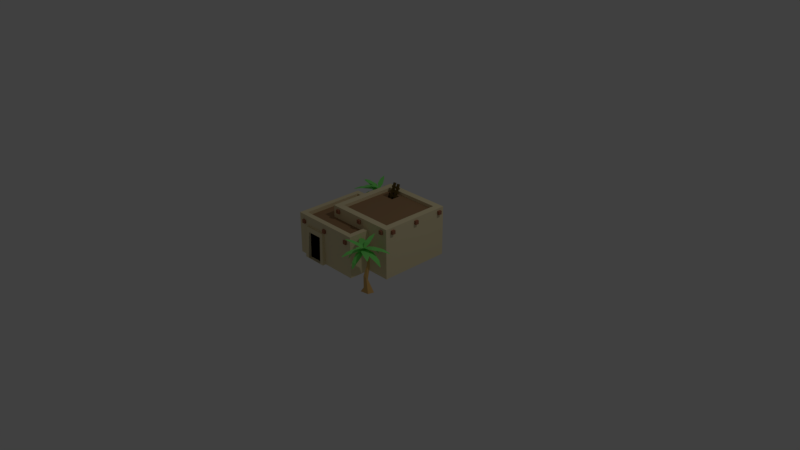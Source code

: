 # Source: house4b.blend  (saved by Blender 2.79.0; exported with 4.5.12 LTS)
import bpy
from mathutils import Matrix  # noqa: F401  (used for matrix-valued properties, if any)

bpy.ops.wm.read_factory_settings(use_empty=True)
scene = bpy.context.scene
scene.name = 'Scene'

# ---- collections
col_collection_1 = bpy.data.collections.new('Collection 1'); scene.collection.children.link(col_collection_1)

# ---- materials (node trees are filled in below, after node groups)
mat_material = bpy.data.materials.new('Material')
mat_material.alpha_threshold = 0.0
mat_material.use_transparent_shadow = False
mat_material.diffuse_color = (0.8, 0.6935, 0.4258, 1.0)
mat_material.roughness = 0.5
mat_material.line_color = (0.0, 0.0, 0.0, 1.0)
mat_material_002 = bpy.data.materials.new('Material.002')
mat_material_002.alpha_threshold = 0.0
mat_material_002.use_transparent_shadow = False
mat_material_002.diffuse_color = (0.0, 0.0, 0.0, 1.0)
mat_material_002.roughness = 0.5
mat_material_005 = bpy.data.materials.new('Material.005')
mat_material_005.alpha_threshold = 0.0
mat_material_005.use_transparent_shadow = False
mat_material_005.diffuse_color = (0.3757, 0.1535, 0.08768, 1.0)
mat_material_005.roughness = 0.5
mat_material_006 = bpy.data.materials.new('Material.006')
mat_material_006.alpha_threshold = 0.0
mat_material_006.use_transparent_shadow = False
mat_material_006.diffuse_color = (0.3672, 0.2225, 0.1142, 1.0)
mat_material_006.roughness = 0.5
mat_material_004 = bpy.data.materials.new('Material.004')
mat_material_004.alpha_threshold = 0.0
mat_material_004.use_transparent_shadow = False
mat_material_004.diffuse_color = (0.2263, 0.8, 0.1713, 1.0)
mat_material_004.roughness = 0.5
mat_material_003 = bpy.data.materials.new('Material.003')
mat_material_003.alpha_threshold = 0.0
mat_material_003.use_transparent_shadow = False
mat_material_003.diffuse_color = (0.7106, 0.4299, 0.1454, 1.0)
mat_material_003.roughness = 0.5
mat_wood = bpy.data.materials.new('wood')
mat_wood.alpha_threshold = 0.0
mat_wood.use_transparent_shadow = False
mat_wood.diffuse_color = (0.1282, 0.08769, 0.01844, 1.0)
mat_wood.roughness = 0.5

# ---- material node trees

# ---- world
world_world = bpy.data.worlds.new('World'); scene.world = world_world
world_world.color = (0.05088, 0.05088, 0.05088)
world_world.use_sun_shadow = False
world_world.sun_shadow_jitter_overblur = 0.0
world_world.cycles.sampling_method = 'MANUAL'

# ---- cameras
cam_camera = bpy.data.cameras.new('Camera')
cam_camera.clip_end = 100.0
cam_camera.lens = 35.0
cam_camera.sensor_width = 32.0
cam_camera.sensor_height = 18.0
cam_camera.ortho_scale = 7.314
cam_camera.dof.focus_distance = 0.0
cam_camera.dof.aperture_fstop = 128.0

# ---- lights
light_lamp = bpy.data.lights.new('Lamp', 'POINT')
light_lamp.transmission_factor = 0.0
light_lamp.cutoff_distance = 30.0
light_lamp.energy = 100.0
light_lamp.shadow_buffer_clip_start = 1.001
light_lamp.shadow_soft_size = 0.1
light_lamp.shadow_maximum_resolution = 0.006
light_lamp.use_absolute_resolution = True

# ---- meshes
me_cube = bpy.data.meshes.new('Cube')
me_cube.from_pydata([(0.3275, 0.381, 0.0047), (0.3275, -0.5862, 0.0047), (-0.6396, -0.5862, 0.0047), (-0.6396, 0.381, 0.0047), (0.3275, 0.381, 0.5644), (0.3275, -0.5862, 0.5644), (-0.6396, -0.5862, 0.5644), (-0.6396, 0.381, 0.5644), (0.6456, 0.6774, 0.0047), (0.6456, -0.2898, 0.0047), (-0.3215, -0.2898, 0.0047), (-0.3215, 0.6774, 0.0047), (0.6456, 0.6774, 0.6767), (0.6456, -0.2898, 0.6767), (-0.3215, -0.2898, 0.6767), (-0.3215, 0.6774, 0.6767), (0.5572, 0.5889, 0.6767), (0.5572, -0.2014, 0.6767), (-0.2331, 0.5889, 0.6767), (-0.2331, -0.2014, 0.6767), (0.5572, 0.5889, 0.6333), (0.5572, -0.2014, 0.6333), (-0.2331, 0.5889, 0.6333), (-0.2331, -0.2014, 0.6333), (0.2582, 0.3117, 0.5644), (0.2582, -0.5169, 0.5644), (-0.5703, 0.3117, 0.5644), (-0.5703, -0.5169, 0.5644), (0.2582, 0.3117, 0.5131), (0.2582, -0.5169, 0.5131), (-0.5703, 0.3117, 0.5131), (-0.5703, -0.5169, 0.5131), (-0.1594, -0.5313, 0.00312), (-0.1748, -0.5313, 0.4304), (-0.1594, -0.6336, 0.00312), (-0.1748, -0.6145, 0.4304), (-0.4974, -0.5313, 0.00312), (-0.4819, -0.5313, 0.4304), (-0.4974, -0.6336, 0.00312), (-0.4819, -0.6145, 0.4304), (-0.2221, -0.6145, 0.3659), (-0.2114, -0.6336, 0.006723), (-0.4454, -0.6336, 0.006723), (-0.4347, -0.6145, 0.3659), (-0.2221, -0.5894, 0.3659), (-0.2114, -0.5894, 0.006723), (-0.4454, -0.5894, 0.006723), (-0.4347, -0.5894, 0.3659), (0.2207, -0.6105, 0.4473), (0.2207, -0.6105, 0.4951), (0.2207, -0.5626, 0.4473), (0.2207, -0.5626, 0.4951), (0.2686, -0.6105, 0.4473), (0.2686, -0.6105, 0.4951), (0.2686, -0.5626, 0.4473), (0.2686, -0.5626, 0.4951), (-0.5738, -0.6105, 0.4473), (-0.5738, -0.6105, 0.4951), (-0.5738, -0.5626, 0.4473), (-0.5738, -0.5626, 0.4951), (-0.526, -0.6105, 0.4473), (-0.526, -0.6105, 0.4951), (-0.526, -0.5626, 0.4473), (-0.526, -0.5626, 0.4951), (-0.1784, -0.6105, 0.4473), (-0.1784, -0.6105, 0.4951), (-0.1784, -0.5626, 0.4473), (-0.1784, -0.5626, 0.4951), (-0.1306, -0.6105, 0.4473), (-0.1306, -0.6105, 0.4951), (-0.1306, -0.5626, 0.4473), (-0.1306, -0.5626, 0.4951), (-0.5738, 0.3634, 0.4473), (-0.5738, 0.3634, 0.4951), (-0.5738, 0.4113, 0.4473), (-0.5738, 0.4113, 0.4951), (-0.526, 0.3634, 0.4473), (-0.526, 0.3634, 0.4951), (-0.526, 0.4113, 0.4473), (-0.526, 0.4113, 0.4951), (-0.6693, 0.2637, 0.4473), (-0.6693, 0.2637, 0.4951), (-0.6693, 0.3115, 0.4473), (-0.6693, 0.3115, 0.4951), (-0.6214, 0.2637, 0.4473), (-0.6214, 0.2637, 0.4951), (-0.6214, 0.3115, 0.4473), (-0.6214, 0.3115, 0.4951), (-0.6693, -0.5237, 0.4473), (-0.6693, -0.5237, 0.4951), (-0.6693, -0.4758, 0.4473), (-0.6693, -0.4758, 0.4951), (-0.6214, -0.5237, 0.4473), (-0.6214, -0.5237, 0.4951), (-0.6214, -0.4758, 0.4473), (-0.6214, -0.4758, 0.4951), (-0.6693, -0.1246, 0.4473), (-0.6693, -0.1246, 0.4951), (-0.6693, -0.07674, 0.4473), (-0.6693, -0.07674, 0.4951), (-0.6214, -0.1246, 0.4473), (-0.6214, -0.1246, 0.4951), (-0.6214, -0.07674, 0.4473), (-0.6214, -0.07674, 0.4951), (0.5418, -0.3176, 0.5969), (0.5418, -0.3176, 0.6448), (0.5418, -0.2698, 0.5969), (0.5418, -0.2698, 0.6448), (0.5896, -0.3176, 0.5969), (0.5896, -0.3176, 0.6448), (0.5896, -0.2698, 0.5969), (0.5896, -0.2698, 0.6448), (-0.2528, -0.3176, 0.5969), (-0.2528, -0.3176, 0.6448), (-0.2528, -0.2698, 0.5969), (-0.2528, -0.2698, 0.6448), (-0.205, -0.3176, 0.5969), (-0.205, -0.3176, 0.6448), (-0.205, -0.2698, 0.5969), (-0.205, -0.2698, 0.6448), (0.1426, -0.3176, 0.5969), (0.1426, -0.3176, 0.6448), (0.1426, -0.2698, 0.5969), (0.1426, -0.2698, 0.6448), (0.1904, -0.3176, 0.5969), (0.1904, -0.3176, 0.6448), (0.1904, -0.2698, 0.5969), (0.1904, -0.2698, 0.6448), (-0.3483, 0.5565, 0.5969), (-0.3483, 0.5565, 0.6448), (-0.3483, 0.6043, 0.5969), (-0.3483, 0.6043, 0.6448), (-0.3004, 0.5565, 0.5969), (-0.3004, 0.5565, 0.6448), (-0.3004, 0.6043, 0.5969), (-0.3004, 0.6043, 0.6448), (-0.3483, -0.2309, 0.5969), (-0.3483, -0.2309, 0.6448), (-0.3483, -0.183, 0.5969), (-0.3483, -0.183, 0.6448), (-0.3004, -0.2309, 0.5969), (-0.3004, -0.2309, 0.6448), (-0.3004, -0.183, 0.5969), (-0.3004, -0.183, 0.6448), (-0.3483, 0.1682, 0.5969), (-0.3483, 0.1682, 0.6448), (-0.3483, 0.2161, 0.5969), (-0.3483, 0.2161, 0.6448), (-0.3004, 0.1682, 0.5969), (-0.3004, 0.1682, 0.6448), (-0.3004, 0.2161, 0.5969), (-0.3004, 0.2161, 0.6448), (-0.2124, 0.707, 0.5969), (-0.2124, 0.707, 0.6448), (-0.2124, 0.6592, 0.5969), (-0.2124, 0.6592, 0.6448), (-0.2603, 0.707, 0.5969), (-0.2603, 0.707, 0.6448), (-0.2603, 0.6592, 0.5969), (-0.2603, 0.6592, 0.6448), (0.5821, 0.707, 0.5969), (0.5821, 0.707, 0.6448), (0.5821, 0.6592, 0.5969), (0.5821, 0.6592, 0.6448), (0.5343, 0.707, 0.5969), (0.5343, 0.707, 0.6448), (0.5343, 0.6592, 0.5969), (0.5343, 0.6592, 0.6448), (0.1867, 0.707, 0.5969), (0.1867, 0.707, 0.6448), (0.1867, 0.6592, 0.5969), (0.1867, 0.6592, 0.6448), (0.1389, 0.707, 0.5969), (0.1389, 0.707, 0.6448), (0.1389, 0.6592, 0.5969), (0.1389, 0.6592, 0.6448), (0.6776, -0.1671, 0.5969), (0.6776, -0.1671, 0.6448), (0.6776, -0.215, 0.5969), (0.6776, -0.215, 0.6448), (0.6297, -0.1671, 0.5969), (0.6297, -0.1671, 0.6448), (0.6297, -0.215, 0.5969), (0.6297, -0.215, 0.6448), (0.6776, 0.6203, 0.5969), (0.6776, 0.6203, 0.6448), (0.6776, 0.5724, 0.5969), (0.6776, 0.5724, 0.6448), (0.6297, 0.6203, 0.5969), (0.6297, 0.6203, 0.6448), (0.6297, 0.5724, 0.5969), (0.6297, 0.5724, 0.6448), (0.6776, 0.2211, 0.5969), (0.6776, 0.2211, 0.6448), (0.6776, 0.1733, 0.5969), (0.6776, 0.1733, 0.6448), (0.6297, 0.2211, 0.5969), (0.6297, 0.2211, 0.6448), (0.6297, 0.1733, 0.5969), (0.6297, 0.1733, 0.6448), (-0.01455, 0.5461, 0.6333), (-0.01455, 0.4172, 0.6333), (-0.1965, 0.5461, 0.6333), (-0.1965, 0.4172, 0.6333), (-0.01455, 0.5461, 0.5304), (-0.01455, 0.4172, 0.5304), (-0.1965, 0.5461, 0.5304), (-0.1965, 0.4172, 0.5304)], [], [(0, 1, 2, 3), (6, 5, 25, 27), (0, 4, 5, 1), (1, 5, 6, 2), (2, 6, 7, 3), (4, 0, 3, 7), (8, 9, 10, 11), (12, 15, 18, 16), (8, 12, 13, 9), (9, 13, 14, 10), (10, 14, 15, 11), (12, 8, 11, 15), (19, 17, 21, 23), (14, 13, 17, 19), (13, 12, 16, 17), (15, 14, 19, 18), (22, 23, 203, 202), (17, 16, 20, 21), (18, 19, 23, 22), (16, 18, 22, 20), (26, 27, 31, 30), (5, 4, 24, 25), (7, 6, 27, 26), (4, 7, 26, 24), (28, 30, 31, 29), (24, 26, 30, 28), (27, 25, 29, 31), (25, 24, 28, 29), (32, 33, 35, 34), (35, 39, 43, 40), (38, 39, 37, 36), (36, 37, 33, 32), (34, 38, 36, 32), (39, 35, 33, 37), (40, 43, 47, 44), (34, 35, 40, 41), (39, 38, 42, 43), (38, 34, 41, 42), (45, 44, 47, 46), (41, 40, 44, 45), (43, 42, 46, 47), (42, 41, 45, 46), (48, 49, 51, 50), (50, 51, 55, 54), (54, 55, 53, 52), (52, 53, 49, 48), (50, 54, 52, 48), (55, 51, 49, 53), (56, 57, 59, 58), (58, 59, 63, 62), (62, 63, 61, 60), (60, 61, 57, 56), (58, 62, 60, 56), (63, 59, 57, 61), (64, 65, 67, 66), (66, 67, 71, 70), (70, 71, 69, 68), (68, 69, 65, 64), (66, 70, 68, 64), (71, 67, 65, 69), (72, 73, 75, 74), (74, 75, 79, 78), (78, 79, 77, 76), (76, 77, 73, 72), (74, 78, 76, 72), (79, 75, 73, 77), (80, 81, 83, 82), (82, 83, 87, 86), (86, 87, 85, 84), (84, 85, 81, 80), (82, 86, 84, 80), (87, 83, 81, 85), (88, 89, 91, 90), (90, 91, 95, 94), (94, 95, 93, 92), (92, 93, 89, 88), (90, 94, 92, 88), (95, 91, 89, 93), (96, 97, 99, 98), (98, 99, 103, 102), (102, 103, 101, 100), (100, 101, 97, 96), (98, 102, 100, 96), (103, 99, 97, 101), (104, 105, 107, 106), (106, 107, 111, 110), (110, 111, 109, 108), (108, 109, 105, 104), (106, 110, 108, 104), (111, 107, 105, 109), (112, 113, 115, 114), (114, 115, 119, 118), (118, 119, 117, 116), (116, 117, 113, 112), (114, 118, 116, 112), (119, 115, 113, 117), (120, 121, 123, 122), (122, 123, 127, 126), (126, 127, 125, 124), (124, 125, 121, 120), (122, 126, 124, 120), (127, 123, 121, 125), (128, 129, 131, 130), (130, 131, 135, 134), (134, 135, 133, 132), (132, 133, 129, 128), (130, 134, 132, 128), (135, 131, 129, 133), (136, 137, 139, 138), (138, 139, 143, 142), (142, 143, 141, 140), (140, 141, 137, 136), (138, 142, 140, 136), (143, 139, 137, 141), (144, 145, 147, 146), (146, 147, 151, 150), (150, 151, 149, 148), (148, 149, 145, 144), (146, 150, 148, 144), (151, 147, 145, 149), (152, 153, 155, 154), (154, 155, 159, 158), (158, 159, 157, 156), (156, 157, 153, 152), (154, 158, 156, 152), (159, 155, 153, 157), (160, 161, 163, 162), (162, 163, 167, 166), (166, 167, 165, 164), (164, 165, 161, 160), (162, 166, 164, 160), (167, 163, 161, 165), (168, 169, 171, 170), (170, 171, 175, 174), (174, 175, 173, 172), (172, 173, 169, 168), (170, 174, 172, 168), (175, 171, 169, 173), (176, 177, 179, 178), (178, 179, 183, 182), (182, 183, 181, 180), (180, 181, 177, 176), (178, 182, 180, 176), (183, 179, 177, 181), (184, 185, 187, 186), (186, 187, 191, 190), (190, 191, 189, 188), (188, 189, 185, 184), (186, 190, 188, 184), (191, 187, 185, 189), (192, 193, 195, 194), (194, 195, 199, 198), (198, 199, 197, 196), (196, 197, 193, 192), (194, 198, 196, 192), (199, 195, 193, 197), (202, 203, 207, 206), (20, 22, 202, 200), (23, 21, 201, 203), (21, 20, 200, 201), (204, 206, 207, 205), (200, 202, 206, 204), (203, 201, 205, 207), (201, 200, 204, 205)])
me_cube.polygons.foreach_set('material_index', [0, 0, 0, 0, 0, 0, 0, 0, 0, 0, 0, 0, 0, 0, 0, 0, 3, 0, 0, 0, 0, 0, 0, 0, 3, 0, 0, 0, 0, 0, 0, 0, 0, 0, 0, 0, 0, 0, 1, 0, 0, 0, 2, 2, 2, 2, 2, 2, 2, 2, 2, 2, 2, 2, 2, 2, 2, 2, 2, 2, 2, 2, 2, 2, 2, 2, 2, 2, 2, 2, 2, 2, 2, 2, 2, 2, 2, 2, 2, 2, 2, 2, 2, 2, 2, 2, 2, 2, 2, 2, 2, 2, 2, 2, 2, 2, 2, 2, 2, 2, 2, 2, 2, 2, 2, 2, 2, 2, 2, 2, 2, 2, 2, 2, 2, 2, 2, 2, 2, 2, 2, 2, 2, 2, 2, 2, 2, 2, 2, 2, 2, 2, 2, 2, 2, 2, 2, 2, 2, 2, 2, 2, 2, 2, 2, 2, 2, 2, 2, 2, 2, 2, 2, 2, 2, 2, 3, 3, 3, 3, 1, 3, 3, 3])
me_cube.materials.append(mat_material)
me_cube.materials.append(mat_material_002)
me_cube.materials.append(mat_material_005)
me_cube.materials.append(mat_material_006)
me_cube.use_remesh_preserve_volume = False
me_cube.use_remesh_preserve_attributes = False
me_cube.use_mirror_vertex_groups = False
me_cube.update()
me_cube_002 = bpy.data.meshes.new('Cube.002')
me_cube_002.from_pydata([(0.7466, -0.6796, 0.002168), (0.6336, -0.696, -0.0006261), (0.6741, -0.5617, 0.0004313), (0.5698, -0.5781, 0.4942), (0.7628, -0.5988, -0.0006085), (0.5476, -0.5651, 0.4995), (0.589, -0.5649, 0.5025), (0.5691, -0.598, 0.4986), (0.6731, -0.6812, 0.06459), (0.6234, -0.6062, 0.002987), (0.6579, -0.668, 0.2101), (0.6544, -0.6342, 0.1652), (0.6888, -0.6283, 0.1602), (0.6996, -0.661, 0.1892), (0.6594, -0.611, 0.3089), (0.69, -0.5947, 0.3095), (0.6599, -0.5936, 0.3832), (0.621, -0.5758, 0.4034), (0.6528, -0.5654, 0.3876), (0.3879, -0.4114, 0.5087), (0.5717, -0.5595, 0.5035), (0.5556, -0.5831, 0.5035), (0.5049, -0.4738, 0.5203), (0.4515, -0.5519, 0.5203), (0.3496, -0.4643, 0.5101), (0.2973, -0.3962, 0.4795), (0.3034, -0.3864, 0.4798), (0.3858, -0.6029, 0.3814), (0.555, -0.5653, 0.5007), (0.5639, -0.5925, 0.501), (0.4596, -0.5624, 0.4587), (0.4889, -0.6523, 0.4594), (0.4032, -0.6657, 0.3817), (0.3672, -0.6505, 0.3181), (0.3632, -0.6397, 0.3178), (0.5821, -0.7735, 0.4009), (0.5556, -0.5805, 0.5021), (0.5835, -0.5741, 0.5023), (0.5454, -0.6821, 0.4697), (0.6376, -0.6608, 0.4701), (0.6458, -0.7614, 0.4014), (0.6296, -0.8067, 0.3419), (0.6185, -0.8097, 0.3417), (0.775, -0.5769, 0.4009), (0.5805, -0.5875, 0.5021), (0.5764, -0.5592, 0.5023), (0.6809, -0.606, 0.4697), (0.6673, -0.5123, 0.4701), (0.7682, -0.5124, 0.4014), (0.812, -0.5323, 0.3419), (0.8141, -0.5436, 0.3417), (0.5873, -0.3686, 0.4009), (0.5813, -0.5632, 0.5021), (0.5527, -0.5649, 0.5023), (0.6083, -0.4648, 0.4697), (0.5138, -0.4704, 0.4701), (0.5225, -0.3698, 0.4014), (0.546, -0.3279, 0.3419), (0.5575, -0.3268, 0.3417), (0.7475, -0.7378, 0.5313), (0.5689, -0.5931, 0.4957), (0.585, -0.5695, 0.4959), (0.6312, -0.6758, 0.5255), (0.6845, -0.5976, 0.526), (0.7854, -0.684, 0.5332), (0.8439, -0.7564, 0.5132), (0.838, -0.7662, 0.5137), (0.4284, -0.6391, 0.5888), (0.5568, -0.5688, 0.5089), (0.5695, -0.5872, 0.5089), (0.4949, -0.5801, 0.5533), (0.5369, -0.641, 0.5533), (0.459, -0.6819, 0.5871), (0.3763, -0.7069, 0.6032), (0.7829, -0.4786, 0.5103), (0.5683, -0.5808, 0.5027), (0.5541, -0.556, 0.5027), (0.6744, -0.5579, 0.5199), (0.6274, -0.4759, 0.5198), (0.749, -0.4228, 0.5089), (0.8354, -0.4045, 0.4802), (0.8406, -0.4147, 0.4799), (0.533, -0.8153, 0.5313), (0.5612, -0.5872, 0.4957), (0.5898, -0.5884, 0.4959), (0.524, -0.6838, 0.5255), (0.6186, -0.6876, 0.526), (0.5987, -0.819, 0.5332), (0.5682, -0.907, 0.5132), (0.5568, -0.9071, 0.5137), (0.6061, -0.7263, 0.5888), (0.5627, -0.5865, 0.5089), (0.5833, -0.5777, 0.5089), (0.5615, -0.6494, 0.5533), (0.6295, -0.6203, 0.5533), (0.6542, -0.7048, 0.5871), (0.6622, -0.7908, 0.6032), (0.7184, -0.6201, 0.5888), (0.5754, -0.5886, 0.5089), (0.578, -0.5664, 0.5089), (0.6295, -0.6208, 0.5533), (0.638, -0.5473, 0.5533), (0.7235, -0.5677, 0.5871), (0.8022, -0.6034, 0.6032), (0.5511, -0.4148, 0.5888), (0.5736, -0.5594, 0.5089), (0.552, -0.5651, 0.5089), (0.584, -0.4974, 0.5533), (0.5124, -0.5162, 0.5533), (0.5004, -0.4291, 0.5871), (0.5051, -0.3428, 0.6032), (-0.7179, 0.5448, 0.002168), (-0.7238, 0.6589, -0.0006261), (-0.5938, 0.6061, 0.0004314), (-0.6005, 0.7115, 0.4942), (-0.639, 0.5213, -0.0006085), (-0.5855, 0.7324, 0.4995), (-0.5891, 0.6911, 0.5025), (-0.6202, 0.714, 0.4986), (-0.7127, 0.6182, 0.06459), (-0.6334, 0.6607, 0.002987), (-0.6981, 0.6321, 0.2101), (-0.6642, 0.6324, 0.1652), (-0.6615, 0.5977, 0.1602), (-0.695, 0.5899, 0.1892), (-0.6416, 0.6253, 0.3089), (-0.6282, 0.5933, 0.3095), (-0.6242, 0.6232, 0.3832), (-0.6029, 0.6604, 0.4034), (-0.5955, 0.6277, 0.3876), (-0.4177, 0.8772, 0.5087), (-0.5821, 0.7079, 0.5035), (-0.6041, 0.7261, 0.5035), (-0.4906, 0.7665, 0.5203), (-0.5634, 0.8269, 0.5203), (-0.4668, 0.9202, 0.5101), (-0.3941, 0.9659, 0.4795), (-0.3849, 0.9591, 0.4798), (-0.6081, 0.897, 0.3814), (-0.5864, 0.725, 0.5007), (-0.6143, 0.7187, 0.501), (-0.5746, 0.8198, 0.4587), (-0.6669, 0.7989, 0.4594), (-0.6723, 0.8854, 0.3817), (-0.6538, 0.92, 0.3181), (-0.6426, 0.9229, 0.3178), (-0.7962, 0.7173, 0.4009), (-0.6016, 0.7258, 0.5021), (-0.5978, 0.6975, 0.5023), (-0.7018, 0.7454, 0.4697), (-0.6891, 0.6516, 0.4701), (-0.7901, 0.6528, 0.4014), (-0.8336, 0.6731, 0.3419), (-0.8356, 0.6845, 0.3417), (-0.6183, 0.5071, 0.4009), (-0.6108, 0.7017, 0.5021), (-0.5822, 0.7032, 0.5023), (-0.6385, 0.6035, 0.4697), (-0.544, 0.6084, 0.4701), (-0.5535, 0.5079, 0.4014), (-0.5773, 0.4661, 0.3419), (-0.5888, 0.4651, 0.3417), (-0.3935, 0.6747, 0.4009), (-0.5867, 0.6987, 0.5021), (-0.5858, 0.7273, 0.5023), (-0.4912, 0.6627, 0.4697), (-0.4881, 0.7573, 0.4701), (-0.3887, 0.7393, 0.4014), (-0.3492, 0.712, 0.3419), (-0.3491, 0.7005, 0.3417), (-0.7759, 0.5494, 0.5313), (-0.6153, 0.7138, 0.4957), (-0.5933, 0.6955, 0.4959), (-0.7034, 0.6594, 0.5255), (-0.6305, 0.5991, 0.526), (-0.7259, 0.5066, 0.5332), (-0.8034, 0.4551, 0.5132), (-0.8126, 0.4619, 0.5137), (-0.6481, 0.8579, 0.5888), (-0.59, 0.7236, 0.5089), (-0.6095, 0.7127, 0.5089), (-0.5956, 0.7863, 0.5533), (-0.6601, 0.7501, 0.5533), (-0.6936, 0.8314, 0.5871), (-0.7108, 0.9161, 0.6032), (-0.5211, 0.4901, 0.5103), (-0.603, 0.7132, 0.5027), (-0.577, 0.7251, 0.5027), (-0.5901, 0.6054, 0.5199), (-0.504, 0.6447, 0.5198), (-0.4625, 0.5187, 0.5089), (-0.4522, 0.431, 0.4802), (-0.4628, 0.4267, 0.4799), (-0.8332, 0.7701, 0.5313), (-0.6088, 0.7209, 0.4957), (-0.6125, 0.6926, 0.4959), (-0.7015, 0.7669, 0.5255), (-0.714, 0.6731, 0.526), (-0.843, 0.705, 0.5332), (-0.9278, 0.7435, 0.5132), (-0.9269, 0.7549, 0.5137), (-0.7514, 0.6891, 0.5888), (-0.6082, 0.7193, 0.5089), (-0.6013, 0.6981, 0.5089), (-0.6707, 0.7264, 0.5533), (-0.6481, 0.6559, 0.5533), (-0.7344, 0.6392, 0.5871), (-0.8208, 0.6392, 0.6032), (-0.6561, 0.5675, 0.5888), (-0.6114, 0.7068, 0.5089), (-0.5895, 0.7023, 0.5089), (-0.6485, 0.656, 0.5533), (-0.5761, 0.6408, 0.5533), (-0.6044, 0.5575, 0.5871), (-0.6472, 0.4824, 0.6032), (-0.4362, 0.715, 0.5888), (-0.5822, 0.706, 0.5089), (-0.5859, 0.728, 0.5089), (-0.5214, 0.6899, 0.5533), (-0.5335, 0.7629, 0.5533), (-0.4457, 0.7668, 0.5871), (-0.3602, 0.7542, 0.6032)], [], [(3, 17, 16), (17, 3, 18), (18, 3, 16), (5, 6, 7), (7, 6, 5), (2, 12, 4), (0, 8, 1), (13, 0, 12), (9, 11, 2), (8, 10, 9), (13, 8, 0), (12, 15, 13), (14, 11, 10), (13, 16, 10), (17, 18, 14), (67, 73, 72), (90, 96, 95), (97, 103, 102), (104, 110, 109), (15, 12, 11, 18), (4, 0, 1, 9, 2), (4, 12, 0), (8, 9, 1), (2, 11, 12), (9, 10, 11), (13, 10, 8), (13, 15, 16), (20, 22, 23, 21), (14, 18, 11), (16, 14, 10), (15, 18, 16), (16, 17, 14), (22, 19, 24, 23), (26, 25, 24, 19), (29, 28, 30, 31), (31, 30, 27, 32), (34, 33, 32, 27), (37, 36, 38, 39), (39, 38, 35, 40), (42, 41, 40, 35), (45, 44, 46, 47), (47, 46, 43, 48), (50, 49, 48, 43), (53, 52, 54, 55), (55, 54, 51, 56), (58, 57, 56, 51), (60, 62, 63, 61), (62, 59, 64, 63), (66, 65, 64, 59), (68, 70, 71, 69), (70, 67, 72, 71), (76, 75, 77, 78), (77, 74, 79, 78), (80, 79, 74, 81), (83, 85, 86, 84), (85, 82, 87, 86), (89, 88, 87, 82), (91, 93, 94, 92), (93, 90, 95, 94), (98, 100, 101, 99), (100, 97, 102, 101), (105, 107, 108, 106), (107, 104, 109, 108), (114, 128, 127), (128, 114, 129), (129, 114, 127), (116, 117, 118), (118, 117, 116), (113, 123, 115), (111, 119, 112), (124, 111, 123), (120, 122, 113), (119, 121, 120), (124, 119, 111), (123, 126, 124), (125, 122, 121), (124, 127, 121), (128, 129, 125), (178, 184, 183), (201, 207, 206), (208, 214, 213), (215, 221, 220), (126, 123, 122, 129), (115, 111, 112, 120, 113), (115, 123, 111), (119, 120, 112), (113, 122, 123), (120, 121, 122), (124, 121, 119), (124, 126, 127), (131, 133, 134, 132), (125, 129, 122), (127, 125, 121), (126, 129, 127), (127, 128, 125), (133, 130, 135, 134), (137, 136, 135, 130), (140, 139, 141, 142), (142, 141, 138, 143), (145, 144, 143, 138), (148, 147, 149, 150), (150, 149, 146, 151), (153, 152, 151, 146), (156, 155, 157, 158), (158, 157, 154, 159), (161, 160, 159, 154), (164, 163, 165, 166), (166, 165, 162, 167), (169, 168, 167, 162), (171, 173, 174, 172), (173, 170, 175, 174), (177, 176, 175, 170), (179, 181, 182, 180), (181, 178, 183, 182), (187, 186, 188, 189), (188, 185, 190, 189), (191, 190, 185, 192), (194, 196, 197, 195), (196, 193, 198, 197), (200, 199, 198, 193), (202, 204, 205, 203), (204, 201, 206, 205), (209, 211, 212, 210), (211, 208, 213, 212), (216, 218, 219, 217), (218, 215, 220, 219)])
me_cube_002.polygons.foreach_set('material_index', [1, 1, 1, 1, 1, 1, 1, 1, 1, 1, 1, 1, 1, 1, 1, 0, 0, 0, 0, 1, 1, 1, 1, 1, 1, 1, 1, 0, 1, 1, 1, 1, 0, 0, 0, 0, 0, 0, 0, 0, 0, 0, 0, 0, 0, 0, 0, 0, 0, 0, 0, 0, 0, 0, 0, 0, 0, 0, 0, 0, 0, 0, 0, 1, 1, 1, 1, 1, 1, 1, 1, 1, 1, 1, 1, 1, 1, 1, 0, 0, 0, 0, 1, 1, 1, 1, 1, 1, 1, 1, 0, 1, 1, 1, 1, 0, 0, 0, 0, 0, 0, 0, 0, 0, 0, 0, 0, 0, 0, 0, 0, 0, 0, 0, 0, 0, 0, 0, 0, 0, 0, 0, 0, 0, 0, 0])
me_cube_002.materials.append(mat_material_004)
me_cube_002.materials.append(mat_material_003)
me_cube_002.use_remesh_preserve_volume = False
me_cube_002.use_remesh_preserve_attributes = False
me_cube_002.use_mirror_vertex_groups = False
me_cube_002.update()
me_cube_003 = bpy.data.meshes.new('Cube.003')
me_cube_003.from_pydata([(-0.9379, 0.6833, 0.4768), (-0.1253, 0.4735, 0.5058), (-0.1254, 0.5732, 0.781), (-0.1533, 0.4734, 0.5058), (-0.1535, 0.5732, 0.781), (-0.1253, 0.4999, 0.4961), (-0.1254, 0.5996, 0.7714), (-0.1534, 0.4998, 0.4961), (-0.1535, 0.5995, 0.7714), (-0.0578, 0.4736, 0.5058), (-0.05794, 0.5733, 0.781), (-0.08588, 0.4735, 0.5058), (-0.08602, 0.5732, 0.781), (-0.05784, 0.4999, 0.4961), (-0.05797, 0.5997, 0.7714), (-0.08592, 0.4999, 0.4961), (-0.08606, 0.5996, 0.7714), (-0.1664, 0.5749, 0.7081), (-0.1664, 0.5835, 0.732), (-0.04208, 0.575, 0.7081), (-0.04209, 0.5837, 0.732), (-0.1663, 0.551, 0.7168), (-0.1663, 0.5597, 0.7407), (-0.04205, 0.5512, 0.7168), (-0.04206, 0.5598, 0.7407), (-0.1663, 0.5555, 0.6548), (-0.1663, 0.5642, 0.6787), (-0.04206, 0.5556, 0.6548), (-0.04207, 0.5643, 0.6787), (-0.1663, 0.5316, 0.6635), (-0.1663, 0.5403, 0.6874), (-0.04202, 0.5318, 0.6635), (-0.04204, 0.5405, 0.6874), (-0.1663, 0.535, 0.5986), (-0.1663, 0.5437, 0.6224), (-0.04203, 0.5352, 0.5986), (-0.04204, 0.5438, 0.6224), (-0.1663, 0.5111, 0.6073), (-0.1663, 0.5198, 0.6311), (-0.04199, 0.5113, 0.6073), (-0.04201, 0.52, 0.6311), (-0.1663, 0.5145, 0.5423), (-0.1663, 0.5232, 0.5662), (-0.042, 0.5147, 0.5423), (-0.04201, 0.5234, 0.5662), (-0.1662, 0.4906, 0.551), (-0.1663, 0.4993, 0.5749), (-0.04197, 0.4908, 0.551), (-0.04198, 0.4995, 0.5749)], [], [(1, 2, 4, 3), (3, 4, 8, 7), (7, 8, 6, 5), (5, 6, 2, 1), (3, 7, 5, 1), (8, 4, 2, 6), (9, 10, 12, 11), (11, 12, 16, 15), (15, 16, 14, 13), (13, 14, 10, 9), (11, 15, 13, 9), (16, 12, 10, 14), (17, 18, 20, 19), (19, 20, 24, 23), (23, 24, 22, 21), (21, 22, 18, 17), (19, 23, 21, 17), (24, 20, 18, 22), (25, 26, 28, 27), (27, 28, 32, 31), (31, 32, 30, 29), (29, 30, 26, 25), (27, 31, 29, 25), (32, 28, 26, 30), (33, 34, 36, 35), (35, 36, 40, 39), (39, 40, 38, 37), (37, 38, 34, 33), (35, 39, 37, 33), (40, 36, 34, 38), (41, 42, 44, 43), (43, 44, 48, 47), (47, 48, 46, 45), (45, 46, 42, 41), (43, 47, 45, 41), (48, 44, 42, 46)])
me_cube_003.materials.append(mat_wood)
me_cube_003.use_remesh_preserve_volume = False
me_cube_003.use_remesh_preserve_attributes = False
me_cube_003.use_mirror_vertex_groups = False
me_cube_003.update()

# ---- objects
ob_cube = bpy.data.objects.new('Cube', me_cube)
ob_lamp = bpy.data.objects.new('Lamp', light_lamp)
ob_camera = bpy.data.objects.new('Camera', cam_camera)
ob_trees = bpy.data.objects.new('trees', me_cube_002)
ob_ladder = bpy.data.objects.new('ladder', me_cube_003)

# ---- transforms, parenting, visibility, modifiers, constraints
ob_cube.location = (0.0, 0.0, 0.0)
ob_cube.lock_rotations_4d = False
ob_cube.empty_display_type = 'ARROWS'
ob_cube.lineart.crease_threshold = 0.0
ob_lamp.location = (4.076, 1.005, 5.904)
ob_lamp.rotation_euler = (0.6503, 0.05522, 1.866)
ob_lamp.lock_rotations_4d = False
ob_lamp.empty_display_type = 'ARROWS'
ob_lamp.color = (0.0, 0.0, 0.0, 0.0)
ob_lamp.lineart.crease_threshold = 0.0
ob_camera.location = (7.481, -6.508, 5.344)
ob_camera.rotation_euler = (1.109, 0.0, 0.8149)
ob_camera.lock_rotations_4d = False
ob_camera.empty_display_type = 'ARROWS'
ob_camera.color = (0.0, 0.0, 0.0, 0.0)
ob_camera.display_type = 'WIRE'
ob_camera.lineart.crease_threshold = 0.0
ob_trees.location = (0.0, 0.0, 0.0)
ob_trees.lineart.crease_threshold = 0.0
ob_ladder.location = (0.0, 0.0, 0.0)
ob_ladder.lineart.crease_threshold = 0.0

# ---- collection membership
col_collection_1.objects.link(ob_cube)
col_collection_1.objects.link(ob_lamp)
col_collection_1.objects.link(ob_camera)
col_collection_1.objects.link(ob_trees)
col_collection_1.objects.link(ob_ladder)

# ---- scene / render settings (as saved in the file)
scene.camera = ob_camera
scene.frame_start = 1; scene.frame_end = 250; scene.frame_set(1)
scene.render.engine = 'BLENDER_EEVEE_NEXT'
scene.render.resolution_percentage = 50
scene.render.dither_intensity = 0.0
scene.cycles.use_denoising = False
scene.cycles.samples = 128
scene.cycles.sampling_pattern = 'TABULATED_SOBOL'
scene.cycles.use_adaptive_sampling = False
scene.cycles.use_light_tree = False
scene.cycles.blur_glossy = 0.0
scene.cycles.sample_clamp_indirect = 0.0
scene.view_settings.view_transform = 'Standard'
bpy.context.view_layer.update()
